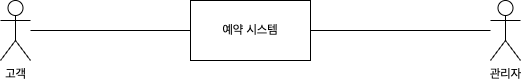

The diagram above was exported from draw.io. Its source (the exported page's mxGraphModel, read from the mxfile embedded in the PNG):
<mxGraphModel dx="954" dy="521" grid="1" gridSize="10" guides="1" tooltips="1" connect="1" arrows="1" fold="1" page="1" pageScale="1" pageWidth="827" pageHeight="1169" math="0" shadow="0">
  <root>
    <mxCell id="0" />
    <mxCell id="1" parent="0" />
    <mxCell id="mOTTdz70bgNeXzQINIT9-3" style="edgeStyle=orthogonalEdgeStyle;rounded=0;orthogonalLoop=1;jettySize=auto;html=1;entryX=0;entryY=0.5;entryDx=0;entryDy=0;endArrow=none;endFill=0;" edge="1" parent="1" source="mOTTdz70bgNeXzQINIT9-5" target="mOTTdz70bgNeXzQINIT9-14">
      <mxGeometry relative="1" as="geometry" />
    </mxCell>
    <mxCell id="mOTTdz70bgNeXzQINIT9-5" value="고객" style="shape=umlActor;verticalLabelPosition=bottom;verticalAlign=top;html=1;outlineConnect=0;" vertex="1" parent="1">
      <mxGeometry x="120" y="110" width="30" height="60" as="geometry" />
    </mxCell>
    <mxCell id="mOTTdz70bgNeXzQINIT9-9" style="edgeStyle=orthogonalEdgeStyle;rounded=0;orthogonalLoop=1;jettySize=auto;html=1;entryX=1;entryY=0.5;entryDx=0;entryDy=0;endArrow=none;endFill=0;" edge="1" parent="1" source="mOTTdz70bgNeXzQINIT9-10" target="mOTTdz70bgNeXzQINIT9-14">
      <mxGeometry relative="1" as="geometry" />
    </mxCell>
    <mxCell id="mOTTdz70bgNeXzQINIT9-10" value="관리자&lt;br&gt;" style="shape=umlActor;verticalLabelPosition=bottom;verticalAlign=top;html=1;outlineConnect=0;" vertex="1" parent="1">
      <mxGeometry x="610" y="110" width="30" height="60" as="geometry" />
    </mxCell>
    <mxCell id="mOTTdz70bgNeXzQINIT9-14" value="예약 시스템" style="rounded=0;whiteSpace=wrap;html=1;" vertex="1" parent="1">
      <mxGeometry x="310" y="110" width="120" height="60" as="geometry" />
    </mxCell>
  </root>
</mxGraphModel>